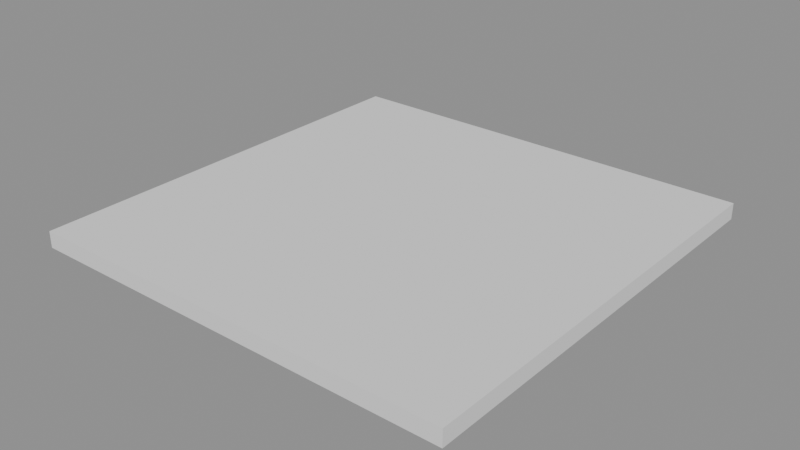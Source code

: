 # Source: p0162.blend  (saved by Blender 4.5.90; exported with 4.5.12 LTS)
import bpy
from mathutils import Matrix  # noqa: F401  (used for matrix-valued properties, if any)

bpy.ops.wm.read_factory_settings(use_empty=True)
scene = bpy.context.scene
scene.name = 'Scene'

# ---- collections
col_asset_p0162 = bpy.data.collections.new('Asset_p0162'); scene.collection.children.link(col_asset_p0162)

# ---- meshes
me_cube = bpy.data.meshes.new('Cube')
me_cube.from_pydata([(-2.0, -2.0, -0.075), (-2.0, -2.0, 0.075), (-2.0, 2.0, -0.075), (-2.0, 2.0, 0.075), (2.0, -2.0, -0.075), (2.0, -2.0, 0.075), (2.0, 2.0, -0.075), (2.0, 2.0, 0.075)], [], [(0, 1, 3, 2), (2, 3, 7, 6), (6, 7, 5, 4), (4, 5, 1, 0), (2, 6, 4, 0), (7, 3, 1, 5)])
_uv = me_cube.uv_layers.new(name='UVMap')
_uv.uv.foreach_set('vector', [0.375, 0.0, 0.625, 0.0, 0.625, 0.25, 0.375, 0.25, 0.375, 0.25, 0.625, 0.25, 0.625, 0.5, 0.375, 0.5, 0.375, 0.5, 0.625, 0.5, 0.625, 0.75, 0.375, 0.75, 0.375, 0.75, 0.625, 0.75, 0.625, 1.0, 0.375, 1.0, 0.125, 0.5, 0.375, 0.5, 0.375, 0.75, 0.125, 0.75, 0.625, 0.5, 0.875, 0.5, 0.875, 0.75, 0.625, 0.75])
me_cube.update()

# ---- objects
ob_losapatio = bpy.data.objects.new('LosaPatio', me_cube)

# ---- transforms, parenting, visibility, modifiers, constraints
ob_losapatio.location = (0.0, 0.0, -0.075)

# ---- collection membership
col_asset_p0162.objects.link(ob_losapatio)

# ---- scene / render settings (as saved in the file)
scene.frame_start = 1; scene.frame_end = 250; scene.frame_set(1)
scene.render.engine = 'BLENDER_EEVEE_NEXT'
bpy.context.view_layer.update()

# ---- added for rendering (the .blend has no active camera and no usable light): camera, sun + grey world if the file has none
cam_auto = bpy.data.cameras.new('AutoCamera')
cam_auto.lens = 50.0
cam_auto.sensor_width = 36.0
cam_auto.clip_end = 1000.0
ob_auto_camera = bpy.data.objects.new('AutoCamera', cam_auto)
scene.collection.objects.link(ob_auto_camera)
ob_auto_camera.location = (5.2357, -6.28284, 4.11356)
ob_auto_camera.rotation_euler = (1.09748, -7.21219e-08, 0.694738)
scene.camera = ob_auto_camera
light_auto_sun = bpy.data.lights.new('AutoSun', 'SUN')
light_auto_sun.energy = 3.0
light_auto_sun.angle = 0.0523599
ob_auto_sun = bpy.data.objects.new('AutoSun', light_auto_sun)
scene.collection.objects.link(ob_auto_sun)
ob_auto_sun.rotation_euler = (0.872665, 0.174533, 0.523599)
if scene.world is None:
    world_auto = bpy.data.worlds.new('AutoWorld')
    world_auto.color = (0.3, 0.3, 0.3)
    scene.world = world_auto
bpy.context.view_layer.update()
